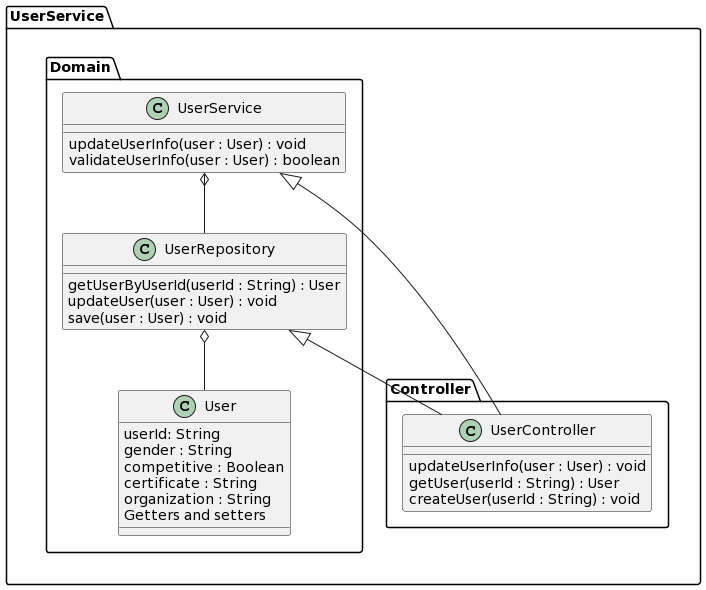

The diagram above was rendered by PlantUML. Its source (embedded in the PNG):
@startuml
package UserService {
package Domain {
UserRepository o-- User
UserService o-- UserRepository
class User {
userId: String
gender : String
competitive : Boolean
certificate : String
organization : String
Getters and setters
}
class UserRepository {
getUserByUserId(userId : String) : User
updateUser(user : User) : void
save(user : User) : void
}
class UserService {
updateUserInfo(user : User) : void
validateUserInfo(user : User) : boolean
}
}
package Controller{
UserRepository <|-- UserController
UserService <|-- UserController
class UserController {
updateUserInfo(user : User) : void
getUser(userId : String) : User
createUser(userId : String) : void
}
}
}
@enduml